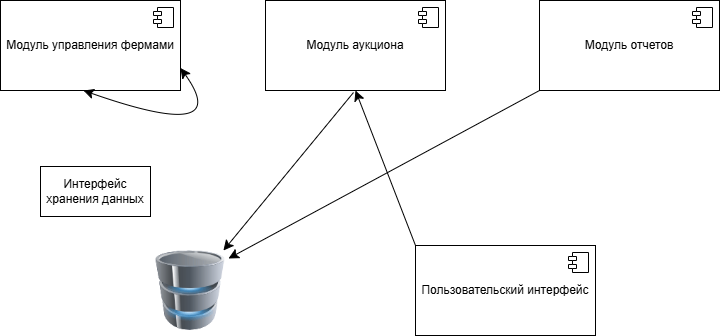

The diagram above was exported from draw.io. Its source (the exported page's mxGraphModel, read from the mxfile embedded in the PNG):
<mxGraphModel dx="1105" dy="1236" grid="0" gridSize="10" guides="1" tooltips="1" connect="1" arrows="1" fold="1" page="0" pageScale="1" pageWidth="827" pageHeight="1169" math="0" shadow="0">
  <root>
    <mxCell id="0" />
    <mxCell id="1" parent="0" />
    <mxCell id="qddge7Fq89VXhhM6PJzp-1" value="Модуль управления фермами" style="html=1;dropTarget=0;whiteSpace=wrap;" vertex="1" parent="1">
      <mxGeometry x="-98" y="-8" width="180" height="90" as="geometry" />
    </mxCell>
    <mxCell id="qddge7Fq89VXhhM6PJzp-2" value="" style="shape=module;jettyWidth=8;jettyHeight=4;" vertex="1" parent="qddge7Fq89VXhhM6PJzp-1">
      <mxGeometry x="1" width="20" height="20" relative="1" as="geometry">
        <mxPoint x="-27" y="7" as="offset" />
      </mxGeometry>
    </mxCell>
    <mxCell id="qddge7Fq89VXhhM6PJzp-3" value="Модуль аукциона" style="html=1;dropTarget=0;whiteSpace=wrap;" vertex="1" parent="1">
      <mxGeometry x="167" y="-8" width="180" height="90" as="geometry" />
    </mxCell>
    <mxCell id="qddge7Fq89VXhhM6PJzp-4" value="" style="shape=module;jettyWidth=8;jettyHeight=4;" vertex="1" parent="qddge7Fq89VXhhM6PJzp-3">
      <mxGeometry x="1" width="20" height="20" relative="1" as="geometry">
        <mxPoint x="-27" y="7" as="offset" />
      </mxGeometry>
    </mxCell>
    <mxCell id="qddge7Fq89VXhhM6PJzp-5" value="Модуль отчетов" style="html=1;dropTarget=0;whiteSpace=wrap;" vertex="1" parent="1">
      <mxGeometry x="441" y="-8" width="180" height="90" as="geometry" />
    </mxCell>
    <mxCell id="qddge7Fq89VXhhM6PJzp-6" value="" style="shape=module;jettyWidth=8;jettyHeight=4;" vertex="1" parent="qddge7Fq89VXhhM6PJzp-5">
      <mxGeometry x="1" width="20" height="20" relative="1" as="geometry">
        <mxPoint x="-27" y="7" as="offset" />
      </mxGeometry>
    </mxCell>
    <mxCell id="qddge7Fq89VXhhM6PJzp-9" value="Пользовательский интерфейс" style="html=1;dropTarget=0;whiteSpace=wrap;" vertex="1" parent="1">
      <mxGeometry x="317" y="237" width="180" height="90" as="geometry" />
    </mxCell>
    <mxCell id="qddge7Fq89VXhhM6PJzp-10" value="" style="shape=module;jettyWidth=8;jettyHeight=4;" vertex="1" parent="qddge7Fq89VXhhM6PJzp-9">
      <mxGeometry x="1" width="20" height="20" relative="1" as="geometry">
        <mxPoint x="-27" y="7" as="offset" />
      </mxGeometry>
    </mxCell>
    <mxCell id="qddge7Fq89VXhhM6PJzp-11" value="" style="image;html=1;image=img/lib/clip_art/computers/Database_128x128.png" vertex="1" parent="1">
      <mxGeometry x="52" y="242" width="80" height="80" as="geometry" />
    </mxCell>
    <mxCell id="qddge7Fq89VXhhM6PJzp-12" value="" style="endArrow=classic;html=1;rounded=0;fontSize=12;startSize=8;endSize=8;curved=1;exitX=0;exitY=0;exitDx=0;exitDy=0;entryX=0.5;entryY=1;entryDx=0;entryDy=0;" edge="1" parent="1" source="qddge7Fq89VXhhM6PJzp-9" target="qddge7Fq89VXhhM6PJzp-3">
      <mxGeometry width="50" height="50" relative="1" as="geometry">
        <mxPoint x="187" y="225" as="sourcePoint" />
        <mxPoint x="237" y="175" as="targetPoint" />
      </mxGeometry>
    </mxCell>
    <mxCell id="qddge7Fq89VXhhM6PJzp-13" value="" style="endArrow=classic;html=1;rounded=0;fontSize=12;startSize=8;endSize=8;curved=1;" edge="1" parent="1" target="qddge7Fq89VXhhM6PJzp-11">
      <mxGeometry width="50" height="50" relative="1" as="geometry">
        <mxPoint x="255" y="84" as="sourcePoint" />
        <mxPoint x="237" y="175" as="targetPoint" />
      </mxGeometry>
    </mxCell>
    <mxCell id="qddge7Fq89VXhhM6PJzp-14" value="" style="endArrow=classic;html=1;rounded=0;fontSize=12;startSize=8;endSize=8;curved=1;exitX=0;exitY=1;exitDx=0;exitDy=0;entryX=0.975;entryY=0.1;entryDx=0;entryDy=0;entryPerimeter=0;" edge="1" parent="1" source="qddge7Fq89VXhhM6PJzp-5" target="qddge7Fq89VXhhM6PJzp-11">
      <mxGeometry width="50" height="50" relative="1" as="geometry">
        <mxPoint x="187" y="225" as="sourcePoint" />
        <mxPoint x="237" y="175" as="targetPoint" />
      </mxGeometry>
    </mxCell>
    <mxCell id="qddge7Fq89VXhhM6PJzp-15" value="" style="endArrow=classic;startArrow=classic;html=1;rounded=0;fontSize=12;startSize=8;endSize=8;curved=1;exitX=0.461;exitY=1;exitDx=0;exitDy=0;exitPerimeter=0;entryX=1;entryY=0.75;entryDx=0;entryDy=0;" edge="1" parent="1" source="qddge7Fq89VXhhM6PJzp-1" target="qddge7Fq89VXhhM6PJzp-1">
      <mxGeometry width="50" height="50" relative="1" as="geometry">
        <mxPoint x="187" y="225" as="sourcePoint" />
        <mxPoint x="-15" y="168" as="targetPoint" />
        <Array as="points">
          <mxPoint x="136" y="135" />
        </Array>
      </mxGeometry>
    </mxCell>
    <mxCell id="qddge7Fq89VXhhM6PJzp-16" value="Интерфейс хранения данных" style="html=1;whiteSpace=wrap;" vertex="1" parent="1">
      <mxGeometry x="-58" y="158" width="110" height="50" as="geometry" />
    </mxCell>
  </root>
</mxGraphModel>